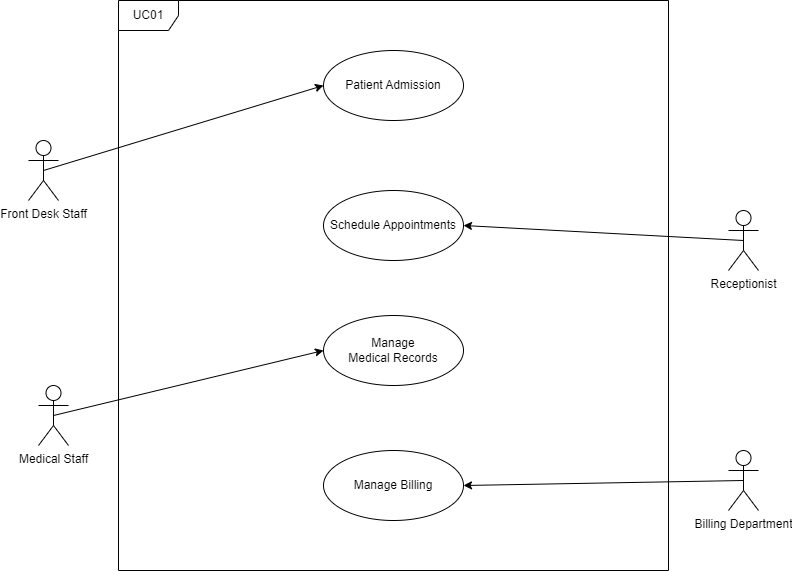

The diagram above was exported from draw.io. Its source (the exported page's mxGraphModel, read from the mxfile embedded in the PNG):
<mxGraphModel dx="394" dy="488" grid="1" gridSize="10" guides="1" tooltips="1" connect="1" arrows="1" fold="1" page="1" pageScale="1" pageWidth="850" pageHeight="1100" math="0" shadow="0">
  <root>
    <mxCell id="0" />
    <mxCell id="1" parent="0" />
    <mxCell id="yfg7pn5PJfYjQewTP6mT-1" value="UC01" style="shape=umlFrame;whiteSpace=wrap;html=1;pointerEvents=0;" vertex="1" parent="1">
      <mxGeometry x="140" y="200" width="550" height="570" as="geometry" />
    </mxCell>
    <mxCell id="yfg7pn5PJfYjQewTP6mT-2" value="Front Desk Staff" style="shape=umlActor;verticalLabelPosition=bottom;verticalAlign=top;html=1;" vertex="1" parent="1">
      <mxGeometry x="50" y="340" width="30" height="60" as="geometry" />
    </mxCell>
    <mxCell id="yfg7pn5PJfYjQewTP6mT-3" value="Receptionist" style="shape=umlActor;verticalLabelPosition=bottom;verticalAlign=top;html=1;" vertex="1" parent="1">
      <mxGeometry x="750" y="410" width="30" height="60" as="geometry" />
    </mxCell>
    <mxCell id="yfg7pn5PJfYjQewTP6mT-4" value="Patient Admission" style="ellipse;whiteSpace=wrap;html=1;" vertex="1" parent="1">
      <mxGeometry x="345" y="250" width="140" height="70" as="geometry" />
    </mxCell>
    <mxCell id="yfg7pn5PJfYjQewTP6mT-5" value="" style="endArrow=classic;html=1;rounded=0;entryX=0;entryY=0.5;entryDx=0;entryDy=0;exitX=0.5;exitY=0.5;exitDx=0;exitDy=0;exitPerimeter=0;" edge="1" parent="1" source="yfg7pn5PJfYjQewTP6mT-2" target="yfg7pn5PJfYjQewTP6mT-4">
      <mxGeometry width="50" height="50" relative="1" as="geometry">
        <mxPoint x="75" y="460" as="sourcePoint" />
        <mxPoint x="310" y="400" as="targetPoint" />
      </mxGeometry>
    </mxCell>
    <mxCell id="yfg7pn5PJfYjQewTP6mT-6" value="Schedule Appointments" style="ellipse;whiteSpace=wrap;html=1;" vertex="1" parent="1">
      <mxGeometry x="345" y="390" width="140" height="70" as="geometry" />
    </mxCell>
    <mxCell id="yfg7pn5PJfYjQewTP6mT-7" value="Manage &lt;br&gt;Medical Records" style="ellipse;whiteSpace=wrap;html=1;" vertex="1" parent="1">
      <mxGeometry x="345" y="515" width="140" height="70" as="geometry" />
    </mxCell>
    <mxCell id="yfg7pn5PJfYjQewTP6mT-8" value="Manage Billing" style="ellipse;whiteSpace=wrap;html=1;" vertex="1" parent="1">
      <mxGeometry x="345" y="650" width="140" height="70" as="geometry" />
    </mxCell>
    <mxCell id="yfg7pn5PJfYjQewTP6mT-12" value="" style="endArrow=classic;html=1;rounded=0;entryX=1;entryY=0.5;entryDx=0;entryDy=0;exitX=0.5;exitY=0.5;exitDx=0;exitDy=0;exitPerimeter=0;" edge="1" parent="1" source="yfg7pn5PJfYjQewTP6mT-3" target="yfg7pn5PJfYjQewTP6mT-6">
      <mxGeometry width="50" height="50" relative="1" as="geometry">
        <mxPoint x="480" y="620" as="sourcePoint" />
        <mxPoint x="530" y="570" as="targetPoint" />
      </mxGeometry>
    </mxCell>
    <mxCell id="yfg7pn5PJfYjQewTP6mT-13" value="Medical Staff" style="shape=umlActor;verticalLabelPosition=bottom;verticalAlign=top;html=1;" vertex="1" parent="1">
      <mxGeometry x="60" y="585" width="30" height="60" as="geometry" />
    </mxCell>
    <mxCell id="yfg7pn5PJfYjQewTP6mT-15" value="" style="endArrow=classic;html=1;rounded=0;exitX=0.5;exitY=0.5;exitDx=0;exitDy=0;exitPerimeter=0;entryX=0;entryY=0.5;entryDx=0;entryDy=0;" edge="1" parent="1" source="yfg7pn5PJfYjQewTP6mT-13" target="yfg7pn5PJfYjQewTP6mT-7">
      <mxGeometry width="50" height="50" relative="1" as="geometry">
        <mxPoint x="260" y="620" as="sourcePoint" />
        <mxPoint x="310" y="570" as="targetPoint" />
      </mxGeometry>
    </mxCell>
    <mxCell id="yfg7pn5PJfYjQewTP6mT-16" value="Billing Department" style="shape=umlActor;verticalLabelPosition=bottom;verticalAlign=top;html=1;" vertex="1" parent="1">
      <mxGeometry x="750" y="650" width="30" height="60" as="geometry" />
    </mxCell>
    <mxCell id="yfg7pn5PJfYjQewTP6mT-19" value="" style="endArrow=classic;html=1;rounded=0;exitX=0.5;exitY=0.5;exitDx=0;exitDy=0;exitPerimeter=0;entryX=1;entryY=0.5;entryDx=0;entryDy=0;" edge="1" parent="1" source="yfg7pn5PJfYjQewTP6mT-16" target="yfg7pn5PJfYjQewTP6mT-8">
      <mxGeometry width="50" height="50" relative="1" as="geometry">
        <mxPoint x="660" y="700" as="sourcePoint" />
        <mxPoint x="710" y="650" as="targetPoint" />
      </mxGeometry>
    </mxCell>
  </root>
</mxGraphModel>